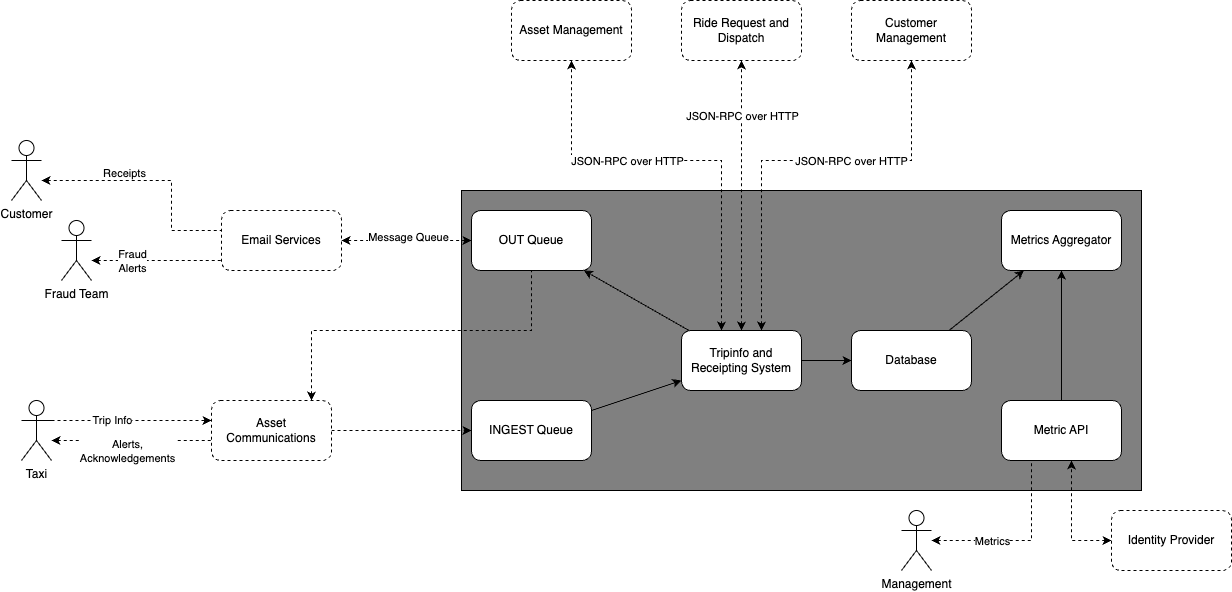

The diagram above was exported from draw.io. Its source (the exported page's mxGraphModel, read from the mxfile embedded in the PNG):
<mxGraphModel dx="1943" dy="1098" grid="1" gridSize="10" guides="1" tooltips="1" connect="1" arrows="1" fold="1" page="1" pageScale="1" pageWidth="850" pageHeight="1100" math="0" shadow="0">
  <root>
    <mxCell id="0" />
    <mxCell id="1" parent="0" />
    <mxCell id="58" value="" style="rounded=0;whiteSpace=wrap;html=1;fillColor=#808080;" vertex="1" parent="1">
      <mxGeometry x="110" y="450" width="680" height="300" as="geometry" />
    </mxCell>
    <mxCell id="5" value="Asset Management" style="rounded=1;whiteSpace=wrap;html=1;dashed=1;" parent="1" vertex="1">
      <mxGeometry x="160" y="260" width="120" height="60" as="geometry" />
    </mxCell>
    <mxCell id="6" value="Ride Request and Dispatch" style="rounded=1;whiteSpace=wrap;html=1;dashed=1;" parent="1" vertex="1">
      <mxGeometry x="330" y="260" width="120" height="60" as="geometry" />
    </mxCell>
    <mxCell id="7" value="Customer Management" style="rounded=1;whiteSpace=wrap;html=1;dashed=1;" parent="1" vertex="1">
      <mxGeometry x="500" y="260" width="120" height="60" as="geometry" />
    </mxCell>
    <mxCell id="8" value="Asset Communications" style="rounded=1;whiteSpace=wrap;html=1;dashed=1;" parent="1" vertex="1">
      <mxGeometry x="-140" y="660" width="120" height="60" as="geometry" />
    </mxCell>
    <mxCell id="9" value="Email Services" style="rounded=1;whiteSpace=wrap;html=1;dashed=1;" parent="1" vertex="1">
      <mxGeometry x="-130" y="470" width="120" height="60" as="geometry" />
    </mxCell>
    <mxCell id="53" style="edgeStyle=orthogonalEdgeStyle;html=1;rounded=0;dashed=1;startArrow=classic;startFill=1;" edge="1" parent="1" source="10" target="41">
      <mxGeometry relative="1" as="geometry">
        <Array as="points">
          <mxPoint x="720" y="800" />
        </Array>
      </mxGeometry>
    </mxCell>
    <mxCell id="10" value="Identity Provider" style="rounded=1;whiteSpace=wrap;html=1;dashed=1;" parent="1" vertex="1">
      <mxGeometry x="760" y="770" width="120" height="60" as="geometry" />
    </mxCell>
    <mxCell id="13" style="edgeStyle=orthogonalEdgeStyle;rounded=0;orthogonalLoop=1;jettySize=auto;html=1;dashed=1;startArrow=classic;startFill=1;" parent="1" source="42" target="5" edge="1">
      <mxGeometry relative="1" as="geometry">
        <mxPoint x="480" y="400" as="sourcePoint" />
        <mxPoint x="430" y="760" as="targetPoint" />
        <Array as="points">
          <mxPoint x="370" y="420" />
          <mxPoint x="220" y="420" />
        </Array>
      </mxGeometry>
    </mxCell>
    <mxCell id="14" value="JSON-RPC over HTTP" style="edgeLabel;html=1;align=center;verticalAlign=middle;resizable=0;points=[];" parent="13" vertex="1" connectable="0">
      <mxGeometry x="-0.0167" y="-2" relative="1" as="geometry">
        <mxPoint x="-58" y="2" as="offset" />
      </mxGeometry>
    </mxCell>
    <mxCell id="15" style="edgeStyle=orthogonalEdgeStyle;rounded=0;orthogonalLoop=1;jettySize=auto;html=1;dashed=1;startArrow=classic;startFill=1;" parent="1" source="42" target="7" edge="1">
      <mxGeometry relative="1" as="geometry">
        <mxPoint x="540" y="430" as="sourcePoint" />
        <mxPoint x="210" y="520" as="targetPoint" />
        <Array as="points">
          <mxPoint x="410" y="420" />
          <mxPoint x="560" y="420" />
        </Array>
      </mxGeometry>
    </mxCell>
    <mxCell id="16" value="JSON-RPC over HTTP" style="edgeLabel;html=1;align=center;verticalAlign=middle;resizable=0;points=[];" parent="15" vertex="1" connectable="0">
      <mxGeometry x="-0.0167" y="-2" relative="1" as="geometry">
        <mxPoint x="53" y="-2" as="offset" />
      </mxGeometry>
    </mxCell>
    <mxCell id="17" style="edgeStyle=orthogonalEdgeStyle;rounded=0;orthogonalLoop=1;jettySize=auto;html=1;dashed=1;startArrow=classic;startFill=1;" parent="1" source="38" target="9" edge="1">
      <mxGeometry relative="1" as="geometry">
        <mxPoint x="600" y="430" as="sourcePoint" />
        <mxPoint x="580" y="560" as="targetPoint" />
        <Array as="points">
          <mxPoint x="-80" y="500" />
          <mxPoint x="-80" y="500" />
        </Array>
      </mxGeometry>
    </mxCell>
    <mxCell id="18" value="Message Queue" style="edgeLabel;html=1;align=center;verticalAlign=middle;resizable=0;points=[];" parent="17" vertex="1" connectable="0">
      <mxGeometry x="-0.0167" y="-2" relative="1" as="geometry">
        <mxPoint y="-2" as="offset" />
      </mxGeometry>
    </mxCell>
    <mxCell id="19" style="edgeStyle=orthogonalEdgeStyle;rounded=0;orthogonalLoop=1;jettySize=auto;html=1;dashed=1;startArrow=classic;startFill=1;" parent="1" source="42" target="6" edge="1">
      <mxGeometry relative="1" as="geometry">
        <mxPoint x="560" y="430" as="sourcePoint" />
        <mxPoint x="220" y="660" as="targetPoint" />
        <Array as="points">
          <mxPoint x="390" y="470" />
          <mxPoint x="390" y="470" />
        </Array>
      </mxGeometry>
    </mxCell>
    <mxCell id="20" value="JSON-RPC over HTTP" style="edgeLabel;html=1;align=center;verticalAlign=middle;resizable=0;points=[];" parent="19" vertex="1" connectable="0">
      <mxGeometry x="-0.0167" y="-2" relative="1" as="geometry">
        <mxPoint x="-2" y="-82" as="offset" />
      </mxGeometry>
    </mxCell>
    <mxCell id="21" style="edgeStyle=orthogonalEdgeStyle;rounded=0;orthogonalLoop=1;jettySize=auto;html=1;dashed=1;startArrow=none;startFill=0;" parent="1" source="23" target="8" edge="1">
      <mxGeometry relative="1" as="geometry">
        <mxPoint y="680" as="sourcePoint" />
        <mxPoint x="140" y="750" as="targetPoint" />
        <Array as="points">
          <mxPoint x="-220" y="680" />
          <mxPoint x="-220" y="680" />
        </Array>
      </mxGeometry>
    </mxCell>
    <mxCell id="22" value="Trip Info" style="edgeLabel;html=1;align=center;verticalAlign=middle;resizable=0;points=[];" parent="21" vertex="1" connectable="0">
      <mxGeometry x="-0.2526" y="1" relative="1" as="geometry">
        <mxPoint as="offset" />
      </mxGeometry>
    </mxCell>
    <mxCell id="23" value="Taxi" style="shape=umlActor;verticalLabelPosition=bottom;verticalAlign=top;html=1;outlineConnect=0;" parent="1" vertex="1">
      <mxGeometry x="-330" y="660" width="30" height="60" as="geometry" />
    </mxCell>
    <mxCell id="24" value="Customer" style="shape=umlActor;verticalLabelPosition=bottom;verticalAlign=top;html=1;outlineConnect=0;" parent="1" vertex="1">
      <mxGeometry x="-340" y="400" width="30" height="60" as="geometry" />
    </mxCell>
    <mxCell id="25" style="edgeStyle=orthogonalEdgeStyle;rounded=0;orthogonalLoop=1;jettySize=auto;html=1;dashed=1;startArrow=classic;startFill=1;endArrow=none;endFill=0;" parent="1" source="24" target="9" edge="1">
      <mxGeometry relative="1" as="geometry">
        <mxPoint x="-830" y="300" as="sourcePoint" />
        <mxPoint x="-740" y="400" as="targetPoint" />
        <Array as="points">
          <mxPoint x="-180" y="440" />
          <mxPoint x="-180" y="490" />
        </Array>
      </mxGeometry>
    </mxCell>
    <mxCell id="26" value="Receipts" style="edgeLabel;html=1;align=center;verticalAlign=middle;resizable=0;points=[];" parent="25" vertex="1" connectable="0">
      <mxGeometry x="0.0111" y="4" relative="1" as="geometry">
        <mxPoint x="-34" y="-4" as="offset" />
      </mxGeometry>
    </mxCell>
    <mxCell id="27" value="Management" style="shape=umlActor;verticalLabelPosition=bottom;verticalAlign=top;html=1;outlineConnect=0;" parent="1" vertex="1">
      <mxGeometry x="550" y="770" width="30" height="60" as="geometry" />
    </mxCell>
    <mxCell id="28" style="edgeStyle=orthogonalEdgeStyle;rounded=0;orthogonalLoop=1;jettySize=auto;html=1;dashed=1;startArrow=classic;startFill=1;endArrow=none;endFill=0;" parent="1" source="27" target="41" edge="1">
      <mxGeometry relative="1" as="geometry">
        <mxPoint x="860" y="580" as="sourcePoint" />
        <mxPoint x="750" y="580" as="targetPoint" />
        <Array as="points">
          <mxPoint x="680" y="800" />
        </Array>
      </mxGeometry>
    </mxCell>
    <mxCell id="29" value="Metrics" style="edgeLabel;html=1;align=center;verticalAlign=middle;resizable=0;points=[];" parent="28" vertex="1" connectable="0">
      <mxGeometry x="0.0111" y="4" relative="1" as="geometry">
        <mxPoint x="-31" y="4" as="offset" />
      </mxGeometry>
    </mxCell>
    <mxCell id="30" value="Fraud Team" style="shape=umlActor;verticalLabelPosition=bottom;verticalAlign=top;html=1;outlineConnect=0;" parent="1" vertex="1">
      <mxGeometry x="-290" y="480" width="30" height="60" as="geometry" />
    </mxCell>
    <mxCell id="31" style="edgeStyle=orthogonalEdgeStyle;rounded=0;orthogonalLoop=1;jettySize=auto;html=1;dashed=1;startArrow=classic;startFill=1;endArrow=none;endFill=0;" parent="1" source="30" target="9" edge="1">
      <mxGeometry relative="1" as="geometry">
        <mxPoint x="-605" y="610" as="sourcePoint" />
        <mxPoint x="-500" y="350" as="targetPoint" />
        <Array as="points">
          <mxPoint x="-230" y="520" />
          <mxPoint x="-230" y="520" />
        </Array>
      </mxGeometry>
    </mxCell>
    <mxCell id="32" value="&lt;div&gt;Fraud&lt;/div&gt;&lt;div&gt;Alerts&lt;br&gt;&lt;/div&gt;" style="edgeLabel;html=1;align=center;verticalAlign=middle;resizable=0;points=[];" parent="31" vertex="1" connectable="0">
      <mxGeometry x="0.0111" y="4" relative="1" as="geometry">
        <mxPoint x="-26" y="4" as="offset" />
      </mxGeometry>
    </mxCell>
    <mxCell id="33" value="" style="edgeStyle=orthogonalEdgeStyle;rounded=0;orthogonalLoop=1;jettySize=auto;html=1;dashed=1;startArrow=classic;startFill=1;endArrow=none;endFill=0;" parent="1" source="23" target="8" edge="1">
      <mxGeometry relative="1" as="geometry">
        <mxPoint x="-250" y="650" as="sourcePoint" />
        <mxPoint x="140" y="740" as="targetPoint" />
        <Array as="points">
          <mxPoint x="-250" y="700" />
          <mxPoint x="-250" y="700" />
        </Array>
      </mxGeometry>
    </mxCell>
    <mxCell id="34" value="&lt;div&gt;Alerts,&lt;/div&gt;&lt;div&gt;Acknowledgements&lt;/div&gt;" style="edgeLabel;html=1;align=center;verticalAlign=middle;resizable=0;points=[];" parent="33" vertex="1" connectable="0">
      <mxGeometry x="-0.6577" y="1" relative="1" as="geometry">
        <mxPoint x="48" y="11" as="offset" />
      </mxGeometry>
    </mxCell>
    <mxCell id="44" style="edgeStyle=none;html=1;" edge="1" parent="1" source="35" target="42">
      <mxGeometry relative="1" as="geometry" />
    </mxCell>
    <mxCell id="35" value="INGEST Queue" style="rounded=1;whiteSpace=wrap;html=1;" vertex="1" parent="1">
      <mxGeometry x="120" y="660" width="120" height="60" as="geometry" />
    </mxCell>
    <mxCell id="36" style="edgeStyle=orthogonalEdgeStyle;rounded=0;orthogonalLoop=1;jettySize=auto;html=1;dashed=1;startArrow=none;startFill=0;" edge="1" parent="1" source="8" target="35">
      <mxGeometry relative="1" as="geometry">
        <mxPoint x="-220" y="540" as="sourcePoint" />
        <mxPoint x="-50" y="580" as="targetPoint" />
        <Array as="points" />
      </mxGeometry>
    </mxCell>
    <mxCell id="38" value="OUT Queue" style="rounded=1;whiteSpace=wrap;html=1;" vertex="1" parent="1">
      <mxGeometry x="120" y="470" width="120" height="60" as="geometry" />
    </mxCell>
    <mxCell id="39" value="" style="edgeStyle=orthogonalEdgeStyle;rounded=0;orthogonalLoop=1;jettySize=auto;html=1;dashed=1;startArrow=classic;startFill=1;endArrow=none;endFill=0;" edge="1" parent="1" source="8" target="38">
      <mxGeometry relative="1" as="geometry">
        <mxPoint x="-235" y="570" as="sourcePoint" />
        <mxPoint x="-50" y="640" as="targetPoint" />
        <Array as="points">
          <mxPoint x="-40" y="590" />
          <mxPoint x="180" y="590" />
        </Array>
      </mxGeometry>
    </mxCell>
    <mxCell id="48" style="edgeStyle=none;html=1;" edge="1" parent="1" source="41" target="43">
      <mxGeometry relative="1" as="geometry" />
    </mxCell>
    <mxCell id="41" value="&lt;div&gt;Metric API&lt;/div&gt;" style="rounded=1;whiteSpace=wrap;html=1;" vertex="1" parent="1">
      <mxGeometry x="650" y="660" width="120" height="60" as="geometry" />
    </mxCell>
    <mxCell id="46" style="edgeStyle=none;html=1;" edge="1" parent="1" source="42" target="38">
      <mxGeometry relative="1" as="geometry" />
    </mxCell>
    <mxCell id="50" style="edgeStyle=none;html=1;" edge="1" parent="1" source="42" target="49">
      <mxGeometry relative="1" as="geometry" />
    </mxCell>
    <mxCell id="42" value="Tripinfo and Receipting System" style="rounded=1;whiteSpace=wrap;html=1;" vertex="1" parent="1">
      <mxGeometry x="330" y="590" width="120" height="60" as="geometry" />
    </mxCell>
    <mxCell id="43" value="Metrics Aggregator" style="rounded=1;whiteSpace=wrap;html=1;" vertex="1" parent="1">
      <mxGeometry x="650" y="470" width="120" height="60" as="geometry" />
    </mxCell>
    <mxCell id="51" style="edgeStyle=none;html=1;" edge="1" parent="1" source="49" target="43">
      <mxGeometry relative="1" as="geometry" />
    </mxCell>
    <mxCell id="49" value="&lt;div&gt;Database&lt;/div&gt;" style="rounded=1;whiteSpace=wrap;html=1;" vertex="1" parent="1">
      <mxGeometry x="500" y="590" width="120" height="60" as="geometry" />
    </mxCell>
  </root>
</mxGraphModel>